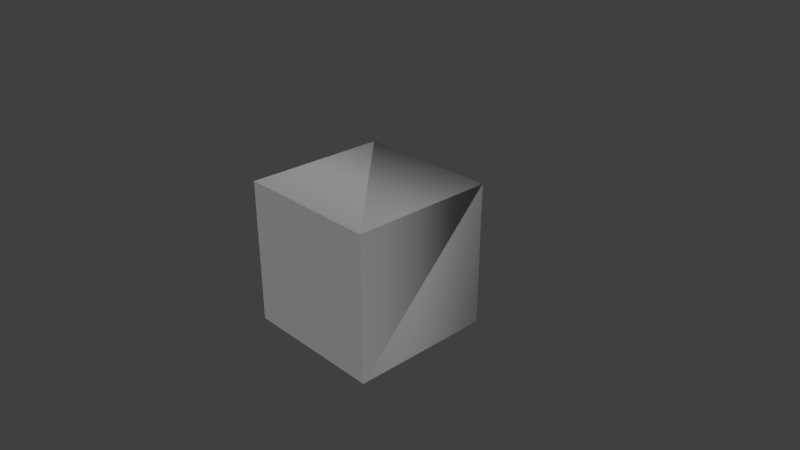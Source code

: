 # Source: d6.blend  (saved by Blender 2.79.0; exported with 4.5.12 LTS)
import bpy
from mathutils import Matrix  # noqa: F401  (used for matrix-valued properties, if any)

bpy.ops.wm.read_factory_settings(use_empty=True)
scene = bpy.context.scene
scene.name = 'Scene'

# ---- collections
col_collection_1 = bpy.data.collections.new('Collection 1'); scene.collection.children.link(col_collection_1)

# ---- materials (node trees are filled in below, after node groups)
mat_material = bpy.data.materials.new('Material')
mat_material.alpha_threshold = 0.0
mat_material.use_transparent_shadow = False
mat_material.roughness = 0.5
mat_material.line_color = (0.0, 0.0, 0.0, 1.0)

# ---- material node trees

# ---- world
world_world = bpy.data.worlds.new('World'); scene.world = world_world
world_world.color = (0.05088, 0.05088, 0.05088)
world_world.use_sun_shadow = False
world_world.sun_shadow_jitter_overblur = 0.0
world_world.cycles.sampling_method = 'MANUAL'

# ---- cameras
cam_camera = bpy.data.cameras.new('Camera')
cam_camera.clip_end = 100.0
cam_camera.lens = 35.0
cam_camera.sensor_width = 32.0
cam_camera.sensor_height = 18.0
cam_camera.ortho_scale = 7.314
cam_camera.dof.focus_distance = 0.0
cam_camera.dof.aperture_fstop = 128.0

# ---- lights
light_sun = bpy.data.lights.new('Sun', 'SUN')
light_sun.transmission_factor = 0.0
light_sun.angle = 0.1993
light_sun.energy = 1.0
light_sun.shadow_buffer_clip_start = 0.5
light_sun.shadow_soft_size = 0.1
light_sun.shadow_cascade_max_distance = 1000.0
light_lamp = bpy.data.lights.new('Lamp', 'SUN')
light_lamp.transmission_factor = 0.0
light_lamp.cutoff_distance = 30.0
light_lamp.angle = 0.1993
light_lamp.energy = 1.0
light_lamp.shadow_buffer_clip_start = 1.001
light_lamp.shadow_soft_size = 0.1
light_lamp.shadow_cascade_max_distance = 1000.0

# ---- meshes
me_cube = bpy.data.meshes.new('Cube')
me_cube.from_pydata([(1.0, 1.0, -1.0), (1.0, -1.0, -1.0), (-1.0, -1.0, -1.0), (-1.0, 1.0, -1.0), (1.0, 1.0, 1.0), (1.0, -1.0, 1.0), (-1.0, -1.0, 1.0), (-1.0, 1.0, 1.0)], [], [(1, 3, 0), (7, 5, 4), (4, 1, 0), (5, 2, 1), (2, 7, 3), (0, 7, 4), (7, 6, 5), (1, 2, 3), (4, 5, 1), (5, 6, 2), (2, 6, 7), (0, 3, 7)])
_uv = me_cube.uv_layers.new(name='UVMap')
_uv.uv.foreach_set('vector', [0.5, 0.75, 0.25, 0.5, 0.5, 0.5, 0.25, 0.2501, 0.5, 0.0, 0.5, 0.25, 0.75, 0.5, 0.5, 0.75, 0.5, 0.5, 0.5, 1.0, 0.25, 0.75, 0.5, 0.75, 0.25, 0.75, 9.998e-05, 0.5, 0.25, 0.5, 0.5, 0.5, 0.25, 0.2501, 0.5, 0.25, 0.25, 0.2501, 0.25, 0.0, 0.5, 0.0, 0.5, 0.75, 0.25, 0.75, 0.25, 0.5, 0.75, 0.5, 0.75, 0.75, 0.5, 0.75, 0.5, 1.0, 0.25, 1.0, 0.25, 0.75, 0.25, 0.75, 0.0, 0.75, 9.998e-05, 0.5, 0.5, 0.5, 0.25, 0.5, 0.25, 0.2501])
me_cube.materials.append(mat_material)
me_cube.use_remesh_preserve_volume = False
me_cube.use_remesh_preserve_attributes = False
me_cube.use_mirror_vertex_groups = False
me_cube.update()
me_cube.normals_split_custom_set([tuple(v) for v in zip(*[iter([2.98e-08, 0.0, -1.0, -0.866, -0.5, -1.013e-07, 1.0, -4.8e-05, 1.927e-07, -0.2588, 0.9659, -4.371e-08, 0.0, 0.0, 1.0, -4.761e-05, 1.0, -4.371e-08, 1.799e-08, 0.9659, 0.2588, 1.0, 0.0, -2.384e-07, 1.194e-08, 1.0, 4.812e-05, -8.941e-08, -1.0, -4.768e-07, -8.941e-08, -1.0, -4.768e-07, -8.941e-08, -1.0, -4.768e-07, -1.0, 2.384e-07, -1.49e-07, -2.602e-07, -0.5, 0.866, 1.927e-07, -4.788e-05, -1.0, 2.682e-07, 1.0, 2.384e-07, 2.682e-07, 1.0, 2.384e-07, 2.682e-07, 1.0, 2.384e-07, 0.5, 0.866, 4.569e-08, 5.96e-08, 0.0, 1.0, 5.96e-08, 0.0, 1.0, 0.0, 0.0, -1.0, 0.0, 0.0, -1.0, -0.9659, 0.2588, 4.371e-08, 6.364e-07, 0.866, -0.5, 1.0, -5.96e-07, 3.278e-07, 1.0, -5.96e-07, 3.278e-07, -4.768e-07, -1.0, 1.192e-07, -4.768e-07, -1.0, 1.192e-07, -4.768e-07, -1.0, 1.192e-07, -1.0, 2.384e-07, -1.192e-07, -1.0, 2.384e-07, -1.192e-07, -6.537e-08, 0.2588, 0.9659, 2.086e-07, 1.0, 8.941e-08, 2.086e-07, 1.0, 8.941e-08, 2.086e-07, 1.0, 8.941e-08])] * 3)])

# ---- objects
ob_sun = bpy.data.objects.new('Sun', light_sun)
ob_cube = bpy.data.objects.new('Cube', me_cube)
ob_lamp = bpy.data.objects.new('Lamp', light_lamp)
ob_camera = bpy.data.objects.new('Camera', cam_camera)

# ---- transforms, parenting, visibility, modifiers, constraints
ob_sun.location = (-5.0, -5.0, -5.0)
ob_sun.rotation_euler = (0.7854, 3.142, -0.7854)
ob_sun.lineart.crease_threshold = 0.0
ob_cube.location = (0.0, 0.0, 0.0)
ob_cube.lock_rotations_4d = False
ob_cube.empty_display_type = 'ARROWS'
ob_cube.lineart.crease_threshold = 0.0
ob_lamp.location = (4.076, 1.005, 5.904)
ob_lamp.rotation_euler = (0.6503, 0.05522, 1.866)
ob_lamp.lock_rotations_4d = False
ob_lamp.empty_display_type = 'ARROWS'
ob_lamp.color = (0.0, 0.0, 0.0, 0.0)
ob_lamp.lineart.crease_threshold = 0.0
ob_camera.location = (7.481, -6.508, 5.344)
ob_camera.rotation_euler = (1.109, 0.0, 0.8149)
ob_camera.lock_rotations_4d = False
ob_camera.empty_display_type = 'ARROWS'
ob_camera.color = (0.0, 0.0, 0.0, 0.0)
ob_camera.display_type = 'WIRE'
ob_camera.lineart.crease_threshold = 0.0

# ---- collection membership
col_collection_1.objects.link(ob_sun)
col_collection_1.objects.link(ob_cube)
col_collection_1.objects.link(ob_lamp)
col_collection_1.objects.link(ob_camera)

# ---- scene / render settings (as saved in the file)
scene.camera = ob_camera
scene.frame_start = 1; scene.frame_end = 250; scene.frame_set(1)
scene.render.engine = 'BLENDER_EEVEE_NEXT'
scene.render.resolution_percentage = 50
scene.render.dither_intensity = 0.0
scene.cycles.use_denoising = False
scene.cycles.samples = 128
scene.cycles.sampling_pattern = 'TABULATED_SOBOL'
scene.cycles.use_adaptive_sampling = False
scene.cycles.use_light_tree = False
scene.cycles.blur_glossy = 0.0
scene.cycles.sample_clamp_indirect = 0.0
scene.view_settings.view_transform = 'Standard'
bpy.context.view_layer.update()
